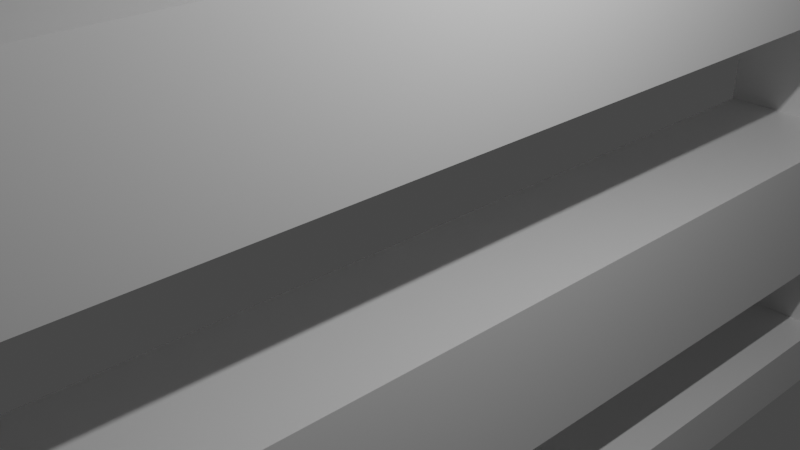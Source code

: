 # Source: vent.blend  (saved by Blender 2.83.18; exported with 4.5.12 LTS)
import bpy
from mathutils import Matrix  # noqa: F401  (used for matrix-valued properties, if any)

bpy.ops.wm.read_factory_settings(use_empty=True)
scene = bpy.context.scene
scene.name = 'Scene'

# ---- collections
col_collection = bpy.data.collections.new('Collection'); scene.collection.children.link(col_collection)

# ---- materials (node trees are filled in below, after node groups)
mat_material = bpy.data.materials.new('Material')
mat_material.alpha_threshold = 0.0
mat_material.use_transparent_shadow = False
mat_material.line_color = (0.0, 0.0, 0.0, 1.0)

# ---- material node trees
mat_material.use_nodes = True; mat_material.node_tree.nodes.clear()
_N = mat_material.node_tree.nodes; _L = mat_material.node_tree.links
n0 = _N.new('ShaderNodeOutputMaterial'); n0.name = 'Material Output'; n0.location = (300, 300)
n1 = _N.new('ShaderNodeBsdfPrincipled'); n1.name = 'Principled BSDF'; n1.location = (10, 300)
n1.distribution = 'GGX'
n1.subsurface_method = 'BURLEY'
n1.inputs[2].default_value = 0.4
n1.inputs[3].default_value = 1.45
n1.inputs[27].default_value = (0.0, 0.0, 0.0, 1.0)
n1.inputs[28].default_value = 1.0
_L.new(n1.outputs[0], n0.inputs[0])
n0.is_active_output = True

# ---- world
world_world = bpy.data.worlds.new('World'); scene.world = world_world
world_world.use_nodes = True; world_world.node_tree.nodes.clear()
_N = world_world.node_tree.nodes; _L = world_world.node_tree.links
n0 = _N.new('ShaderNodeOutputWorld'); n0.name = 'World Output'; n0.location = (300, 300)
n1 = _N.new('ShaderNodeBackground'); n1.name = 'Background'; n1.location = (10, 300)
n1.inputs[0].default_value = (0.05088, 0.05088, 0.05088, 1.0)
_L.new(n1.outputs[0], n0.inputs[0])
n0.is_active_output = True
world_world.color = (0.05088, 0.05088, 0.05088)
world_world.use_sun_shadow = False
world_world.sun_shadow_jitter_overblur = 0.0

# ---- cameras
cam_camera = bpy.data.cameras.new('Camera')
cam_camera.clip_end = 100.0
cam_camera.ortho_scale = 7.314

# ---- lights
light_light = bpy.data.lights.new('Light', 'POINT')
light_light.transmission_factor = 0.0
light_light.energy = 1000.0
light_light.shadow_soft_size = 0.1
light_light.shadow_maximum_resolution = 0.006
light_light.use_absolute_resolution = True

# ---- meshes
me_cube = bpy.data.meshes.new('Cube')
me_cube.from_pydata([(1.0, 1.0, 1.0), (1.0, 1.0, -1.0), (-1.0, 1.0, 1.0), (-1.0, 1.0, -1.0), (-1.0, 0.0, -1.0), (1.0, 0.0, 1.0), (1.0, 0.0, -1.0), (-1.0, 0.0, 1.0), (1.0, 0.9576, 0.8233), (1.0, 0.9576, -0.8336), (-1.0, 0.9576, 0.8233), (-1.0, 0.9576, -0.8336), (-1.0, 0.0, -0.8352), (-1.0, 0.0, 0.9996), (1.0, 0.0, -0.8352), (-1.0, 0.0, 0.8273), (1.0, 0.0, 0.8273), (1.0, 1.0, 0.6), (1.0, 1.0, 0.2), (-1.0, 1.0, 0.6), (-1.0, 1.0, 0.2), (-1.0, 1.0, -0.2), (-1.0, 1.0, -0.6), (1.0, 0.9576, 0.5745), (1.0, 0.9576, 0.1915), (-1.0, 0.9576, 0.5745), (-1.0, 0.9576, 0.1915), (-1.0, 0.9576, -0.1915), (-1.0, 0.9576, -0.5745), (1.0, 0.0, 0.5745), (1.0, 0.0, 0.1915), (-1.0, 0.0, 0.5745), (-1.0, 0.0, 0.1915), (1.0, 1.0, -0.2), (1.0, 1.0, -0.6), (1.0, 0.9576, -0.1915), (1.0, 0.9576, -0.5745), (1.0, 0.0, -0.1915), (1.0, 0.0, -0.5745), (-1.0, 0.0, -0.1915), (-1.0, 0.0, -0.5745)], [], [(19, 2, 0, 17), (3, 1, 6, 4), (0, 2, 7, 5), (25, 23, 8, 10), (11, 12, 14, 9), (8, 16, 15, 10), (17, 0, 8, 23), (22, 3, 11, 28), (7, 2, 10, 15), (6, 1, 9, 14), (3, 4, 12, 11), (7, 15, 13), (0, 5, 16, 8), (2, 19, 25, 10), (19, 20, 26, 25), (20, 21, 27, 26), (21, 22, 28, 27), (1, 34, 36, 9), (33, 18, 24, 35), (18, 17, 23, 24), (11, 9, 36, 28), (35, 27, 39, 37), (27, 35, 24, 26), (26, 24, 30, 32), (3, 22, 34, 1), (22, 21, 33, 34), (21, 20, 18, 33), (20, 19, 17, 18), (25, 26, 32, 31), (24, 23, 29, 30), (23, 25, 31, 29), (34, 33, 35, 36), (27, 28, 40, 39), (28, 36, 38, 40), (36, 35, 37, 38)])
_uv = me_cube.uv_layers.new(name='UVMap')
_uv.uv.foreach_set('vector', [0.575, 0.25, 0.625, 0.25, 0.625, 0.5, 0.575, 0.5, 0.125, 0.5, 0.375, 0.5, 0.375, 0.625, 0.125, 0.625, 0.625, 0.5, 0.875, 0.5, 0.875, 0.6244, 0.625, 0.6244, 0.575, 0.25, 0.575, 0.5, 0.625, 0.5, 0.625, 0.25, 0.125, 0.5, 0.125, 0.625, 0.375, 0.625, 0.375, 0.5, 0.625, 0.5, 0.625, 0.6244, 0.875, 0.6244, 0.875, 0.5, 0.575, 0.5, 0.625, 0.5, 0.625, 0.5, 0.575, 0.5, 0.425, 0.25, 0.375, 0.25, 0.375, 0.25, 0.425, 0.25, 0.875, 0.6244, 0.875, 0.5, 0.875, 0.5, 0.875, 0.6244, 0.375, 0.625, 0.375, 0.5, 0.375, 0.5, 0.375, 0.625, 0.125, 0.5, 0.125, 0.625, 0.125, 0.625, 0.125, 0.5, 0.875, 0.6244, 0.875, 0.6244, 0.875, 0.625, 0.625, 0.5, 0.625, 0.6244, 0.625, 0.6244, 0.625, 0.5, 0.625, 0.25, 0.575, 0.25, 0.575, 0.25, 0.625, 0.25, 0.575, 0.25, 0.525, 0.25, 0.525, 0.25, 0.575, 0.25, 0.525, 0.25, 0.475, 0.25, 0.475, 0.25, 0.525, 0.25, 0.475, 0.25, 0.425, 0.25, 0.425, 0.25, 0.475, 0.25, 0.375, 0.5, 0.425, 0.5, 0.425, 0.5, 0.375, 0.5, 0.475, 0.5, 0.525, 0.5, 0.525, 0.5, 0.475, 0.5, 0.525, 0.5, 0.575, 0.5, 0.575, 0.5, 0.525, 0.5, 0.375, 0.25, 0.375, 0.5, 0.425, 0.5, 0.425, 0.25, 0.475, 0.5, 0.475, 0.25, 0.475, 0.25, 0.475, 0.5, 0.475, 0.25, 0.475, 0.5, 0.525, 0.5, 0.525, 0.25, 0.525, 0.25, 0.525, 0.5, 0.525, 0.5, 0.525, 0.25, 0.375, 0.25, 0.425, 0.25, 0.425, 0.5, 0.375, 0.5, 0.425, 0.25, 0.475, 0.25, 0.475, 0.5, 0.425, 0.5, 0.475, 0.25, 0.525, 0.25, 0.525, 0.5, 0.475, 0.5, 0.525, 0.25, 0.575, 0.25, 0.575, 0.5, 0.525, 0.5, 0.575, 0.25, 0.525, 0.25, 0.525, 0.25, 0.575, 0.25, 0.525, 0.5, 0.575, 0.5, 0.575, 0.5, 0.525, 0.5, 0.575, 0.5, 0.575, 0.25, 0.575, 0.25, 0.575, 0.5, 0.425, 0.5, 0.475, 0.5, 0.475, 0.5, 0.425, 0.5, 0.475, 0.25, 0.425, 0.25, 0.425, 0.25, 0.475, 0.25, 0.425, 0.25, 0.425, 0.5, 0.425, 0.5, 0.425, 0.25, 0.425, 0.5, 0.475, 0.5, 0.475, 0.5, 0.425, 0.5])
me_cube.materials.append(mat_material)
me_cube.use_remesh_preserve_volume = False
me_cube.use_remesh_preserve_attributes = False
me_cube.use_mirror_vertex_groups = False
me_cube.update()

# ---- objects
ob_cube = bpy.data.objects.new('Cube', me_cube)
ob_light = bpy.data.objects.new('Light', light_light)
ob_camera = bpy.data.objects.new('Camera', cam_camera)

# ---- transforms, parenting, visibility, modifiers, constraints
ob_cube.location = (0.0, 0.0, 0.0)
ob_cube.scale = (1.0, 8.436, 5.136)
ob_cube.lock_rotations_4d = False
ob_cube.empty_display_type = 'ARROWS'
ob_cube.lineart.crease_threshold = 0.0
_m = ob_cube.modifiers.new('Mirror', 'MIRROR')
_m.use_axis = (False, True, False)
_m.use_clip = True
ob_light.location = (4.076, 1.005, 5.904)
ob_light.rotation_euler = (0.6503, 0.05522, 1.866)
ob_light.lock_rotations_4d = False
ob_light.empty_display_type = 'ARROWS'
ob_light.color = (0.0, 0.0, 0.0, 0.0)
ob_light.lineart.crease_threshold = 0.0
ob_camera.location = (7.359, -6.926, 4.958)
ob_camera.rotation_euler = (1.109, 0.0, 0.8149)
ob_camera.lock_rotations_4d = False
ob_camera.empty_display_type = 'ARROWS'
ob_camera.color = (0.0, 0.0, 0.0, 0.0)
ob_camera.display_type = 'WIRE'
ob_camera.lineart.crease_threshold = 0.0

# ---- collection membership
col_collection.objects.link(ob_cube)
col_collection.objects.link(ob_light)
col_collection.objects.link(ob_camera)

# ---- scene / render settings (as saved in the file)
scene.camera = ob_camera
scene.frame_start = 1; scene.frame_end = 250; scene.frame_set(1)
scene.render.engine = 'BLENDER_EEVEE_NEXT'
scene.cycles.use_denoising = False
scene.cycles.samples = 128
scene.cycles.sampling_pattern = 'TABULATED_SOBOL'
scene.cycles.use_adaptive_sampling = False
scene.cycles.use_light_tree = False
scene.view_settings.view_transform = 'Filmic'
bpy.context.view_layer.update()
